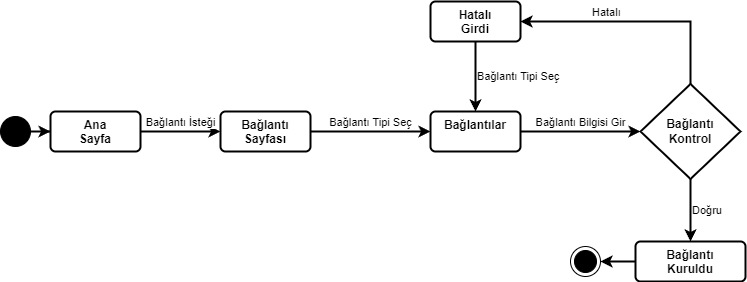

The diagram above was exported from draw.io. Its source (the exported page's mxGraphModel, read from the mxfile embedded in the PNG):
<mxGraphModel dx="1434" dy="836" grid="1" gridSize="10" guides="1" tooltips="1" connect="1" arrows="1" fold="1" page="1" pageScale="1" pageWidth="827" pageHeight="1169" background="#FFFFFF" math="0" shadow="0">
  <root>
    <mxCell id="0" />
    <mxCell id="1" parent="0" />
    <mxCell id="_lt_O5GbiJBPuGAllUqo-14" style="edgeStyle=orthogonalEdgeStyle;rounded=0;orthogonalLoop=1;jettySize=auto;html=1;entryX=0;entryY=0.5;entryDx=0;entryDy=0;strokeWidth=2;" edge="1" parent="1" source="_lt_O5GbiJBPuGAllUqo-1" target="_lt_O5GbiJBPuGAllUqo-2">
      <mxGeometry relative="1" as="geometry" />
    </mxCell>
    <mxCell id="_lt_O5GbiJBPuGAllUqo-1" value="" style="ellipse;fillColor=strokeColor;html=1;" vertex="1" parent="1">
      <mxGeometry x="10" y="185" width="30" height="30" as="geometry" />
    </mxCell>
    <mxCell id="_lt_O5GbiJBPuGAllUqo-24" value="Bağlantı İsteği" style="edgeStyle=orthogonalEdgeStyle;rounded=0;orthogonalLoop=1;jettySize=auto;html=1;entryX=0;entryY=0.5;entryDx=0;entryDy=0;strokeWidth=2;labelPosition=center;verticalLabelPosition=top;align=center;verticalAlign=bottom;" edge="1" parent="1" source="_lt_O5GbiJBPuGAllUqo-2" target="_lt_O5GbiJBPuGAllUqo-20">
      <mxGeometry relative="1" as="geometry" />
    </mxCell>
    <mxCell id="_lt_O5GbiJBPuGAllUqo-2" value="&lt;b&gt;Ana&lt;/b&gt;&lt;div&gt;&lt;b&gt;Sayfa&lt;/b&gt;&lt;/div&gt;" style="html=1;align=center;verticalAlign=top;rounded=1;absoluteArcSize=1;arcSize=10;dashed=0;whiteSpace=wrap;strokeWidth=2;" vertex="1" parent="1">
      <mxGeometry x="60" y="180" width="90" height="40" as="geometry" />
    </mxCell>
    <mxCell id="_lt_O5GbiJBPuGAllUqo-19" value="Doğru" style="edgeStyle=orthogonalEdgeStyle;rounded=0;orthogonalLoop=1;jettySize=auto;html=1;entryX=0.5;entryY=0;entryDx=0;entryDy=0;strokeWidth=2;labelPosition=right;verticalLabelPosition=middle;align=left;verticalAlign=middle;exitX=0.5;exitY=1;exitDx=0;exitDy=0;" edge="1" parent="1" source="_lt_O5GbiJBPuGAllUqo-3" target="_lt_O5GbiJBPuGAllUqo-17">
      <mxGeometry relative="1" as="geometry" />
    </mxCell>
    <mxCell id="_lt_O5GbiJBPuGAllUqo-27" value="Hatalı&amp;nbsp; &amp;nbsp; &amp;nbsp;" style="edgeStyle=orthogonalEdgeStyle;rounded=0;orthogonalLoop=1;jettySize=auto;html=1;entryX=1;entryY=0.5;entryDx=0;entryDy=0;strokeWidth=2;labelPosition=left;verticalLabelPosition=top;align=right;verticalAlign=bottom;exitX=0.5;exitY=0;exitDx=0;exitDy=0;" edge="1" parent="1" source="_lt_O5GbiJBPuGAllUqo-3" target="_lt_O5GbiJBPuGAllUqo-25">
      <mxGeometry relative="1" as="geometry">
        <mxPoint x="700" y="210" as="sourcePoint" />
        <mxPoint x="580" y="310" as="targetPoint" />
        <Array as="points">
          <mxPoint x="700" y="90" />
        </Array>
      </mxGeometry>
    </mxCell>
    <mxCell id="_lt_O5GbiJBPuGAllUqo-3" value="&lt;b&gt;Bağlantı&lt;/b&gt;&lt;div&gt;&lt;b&gt;Kontrol&lt;/b&gt;&lt;/div&gt;" style="rhombus;whiteSpace=wrap;html=1;strokeWidth=2;" vertex="1" parent="1">
      <mxGeometry x="650" y="152.5" width="100" height="95" as="geometry" />
    </mxCell>
    <mxCell id="_lt_O5GbiJBPuGAllUqo-8" value="" style="ellipse;html=1;shape=endState;fillColor=strokeColor;" vertex="1" parent="1">
      <mxGeometry x="580" y="315" width="30" height="30" as="geometry" />
    </mxCell>
    <mxCell id="_lt_O5GbiJBPuGAllUqo-18" style="edgeStyle=orthogonalEdgeStyle;rounded=0;orthogonalLoop=1;jettySize=auto;html=1;entryX=1;entryY=0.5;entryDx=0;entryDy=0;strokeWidth=2;" edge="1" parent="1" source="_lt_O5GbiJBPuGAllUqo-17" target="_lt_O5GbiJBPuGAllUqo-8">
      <mxGeometry relative="1" as="geometry" />
    </mxCell>
    <mxCell id="_lt_O5GbiJBPuGAllUqo-17" value="&lt;b&gt;Bağlantı&lt;/b&gt;&lt;div&gt;&lt;b&gt;Kuruldu&lt;/b&gt;&lt;/div&gt;" style="html=1;align=center;verticalAlign=top;rounded=1;absoluteArcSize=1;arcSize=10;dashed=0;whiteSpace=wrap;strokeWidth=2;" vertex="1" parent="1">
      <mxGeometry x="645" y="310" width="110" height="40" as="geometry" />
    </mxCell>
    <mxCell id="_lt_O5GbiJBPuGAllUqo-23" value="Bağlantı Tipi Seç" style="edgeStyle=orthogonalEdgeStyle;rounded=0;orthogonalLoop=1;jettySize=auto;html=1;entryX=0;entryY=0.5;entryDx=0;entryDy=0;strokeWidth=2;labelPosition=center;verticalLabelPosition=top;align=center;verticalAlign=bottom;" edge="1" parent="1" source="_lt_O5GbiJBPuGAllUqo-20" target="_lt_O5GbiJBPuGAllUqo-21">
      <mxGeometry relative="1" as="geometry" />
    </mxCell>
    <mxCell id="_lt_O5GbiJBPuGAllUqo-20" value="&lt;b&gt;Bağlantı&lt;/b&gt;&lt;div&gt;&lt;b&gt;Sayfası&lt;/b&gt;&lt;/div&gt;" style="html=1;align=center;verticalAlign=top;rounded=1;absoluteArcSize=1;arcSize=10;dashed=0;whiteSpace=wrap;strokeWidth=2;" vertex="1" parent="1">
      <mxGeometry x="230" y="180" width="90" height="40" as="geometry" />
    </mxCell>
    <mxCell id="_lt_O5GbiJBPuGAllUqo-22" value="Bağlantı Bilgisi Gir" style="edgeStyle=orthogonalEdgeStyle;rounded=0;orthogonalLoop=1;jettySize=auto;html=1;entryX=0;entryY=0.5;entryDx=0;entryDy=0;strokeWidth=2;labelPosition=center;verticalLabelPosition=top;align=center;verticalAlign=bottom;" edge="1" parent="1" source="_lt_O5GbiJBPuGAllUqo-21" target="_lt_O5GbiJBPuGAllUqo-3">
      <mxGeometry relative="1" as="geometry" />
    </mxCell>
    <mxCell id="_lt_O5GbiJBPuGAllUqo-21" value="&lt;b&gt;Bağlantılar&lt;/b&gt;" style="html=1;align=center;verticalAlign=top;rounded=1;absoluteArcSize=1;arcSize=10;dashed=0;whiteSpace=wrap;strokeWidth=2;" vertex="1" parent="1">
      <mxGeometry x="440" y="180" width="90" height="40" as="geometry" />
    </mxCell>
    <mxCell id="_lt_O5GbiJBPuGAllUqo-25" value="&lt;b&gt;Hatalı&lt;/b&gt;&lt;div&gt;&lt;b&gt;Girdi&lt;/b&gt;&lt;/div&gt;" style="html=1;align=center;verticalAlign=top;rounded=1;absoluteArcSize=1;arcSize=10;dashed=0;whiteSpace=wrap;strokeWidth=2;" vertex="1" parent="1">
      <mxGeometry x="440" y="70" width="90" height="40" as="geometry" />
    </mxCell>
    <mxCell id="_lt_O5GbiJBPuGAllUqo-26" value="Bağlantı Tipi Seç" style="edgeStyle=orthogonalEdgeStyle;rounded=0;orthogonalLoop=1;jettySize=auto;html=1;entryX=0.5;entryY=0;entryDx=0;entryDy=0;strokeWidth=2;labelPosition=right;verticalLabelPosition=middle;align=left;verticalAlign=middle;exitX=0.5;exitY=1;exitDx=0;exitDy=0;" edge="1" parent="1" source="_lt_O5GbiJBPuGAllUqo-25" target="_lt_O5GbiJBPuGAllUqo-21">
      <mxGeometry relative="1" as="geometry">
        <mxPoint x="320" y="270" as="sourcePoint" />
        <mxPoint x="440" y="270" as="targetPoint" />
      </mxGeometry>
    </mxCell>
  </root>
</mxGraphModel>